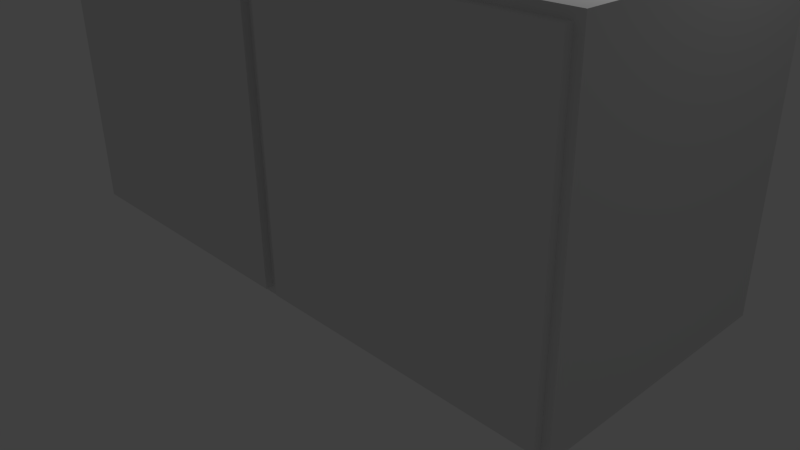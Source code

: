 # Source: cabinet.2.blend  (saved by Blender 2.76.0; exported with 4.5.12 LTS)
import bpy
from mathutils import Matrix  # noqa: F401  (used for matrix-valued properties, if any)

bpy.ops.wm.read_factory_settings(use_empty=True)
scene = bpy.context.scene
scene.name = 'Scene'

# ---- collections
col_collection_1 = bpy.data.collections.new('Collection 1'); scene.collection.children.link(col_collection_1)
col_collection_10 = bpy.data.collections.new('Collection 10'); scene.collection.children.link(col_collection_10)

# ---- materials (node trees are filled in below, after node groups)
mat_boxmat = bpy.data.materials.new('BoxMat')
mat_boxmat.alpha_threshold = 0.0
mat_boxmat.use_transparent_shadow = False
mat_boxmat.roughness = 0.5
mat_boxmat.specular_intensity = 0.0
mat_boxmat.line_color = (0.0, 0.0, 0.0, 1.0)

# ---- material node trees

# ---- world
world_world = bpy.data.worlds.new('World'); scene.world = world_world
world_world.color = (0.05088, 0.05088, 0.05088)
world_world.use_sun_shadow = False
world_world.sun_shadow_jitter_overblur = 0.0
world_world.cycles.sampling_method = 'MANUAL'
world_world.cycles.sample_map_resolution = 256

# ---- cameras
cam_camera = bpy.data.cameras.new('Camera')
cam_camera.clip_end = 100.0
cam_camera.lens = 35.0
cam_camera.sensor_width = 32.0
cam_camera.sensor_height = 18.0
cam_camera.ortho_scale = 7.314
cam_camera.dof.focus_distance = 0.0
cam_camera.dof.aperture_fstop = 128.0

# ---- lights
light_lamp = bpy.data.lights.new('Lamp', 'POINT')
light_lamp.transmission_factor = 0.0
light_lamp.cutoff_distance = 30.0
light_lamp.energy = 100.0
light_lamp.shadow_buffer_clip_start = 1.001
light_lamp.shadow_soft_size = 0.1
light_lamp.shadow_maximum_resolution = 0.006
light_lamp.use_absolute_resolution = True
light_lamp.cycles.use_multiple_importance_sampling = False

# ---- meshes
me_cube = bpy.data.meshes.new('Cube')
me_cube.from_pydata([(4.0, 2.0, 0.0), (4.0, -1.5, 0.0), (-4.0, -1.5, 0.0), (-4.0, 2.0, 0.0), (4.0, 2.0, 4.0), (4.0, -1.5, 4.0), (-4.0, -1.5, 4.0), (-4.0, 2.0, 4.0), (3.8, -1.5, 0.2), (-3.8, -1.5, 0.2), (3.8, -1.5, 3.8), (-3.8, -1.5, 3.8), (3.8, 1.8, 0.2), (-3.8, 1.8, 0.2), (3.8, 1.8, 3.8), (-3.8, 1.8, 3.8), (-3.9, -1.6, 0.1), (-3.9, -1.6, 3.9), (-3.9, -1.5, 0.1), (-3.9, -1.5, 3.9), (-0.1, -1.6, 0.1), (-0.1, -1.6, 3.9), (-0.1, -1.5, 0.1), (-0.1, -1.5, 3.9), (0.1, -1.6, 0.1), (0.1, -1.6, 3.9), (0.1, -1.5, 0.1), (0.1, -1.5, 3.9), (3.9, -1.6, 0.1), (3.9, -1.6, 3.9), (3.9, -1.5, 0.1), (3.9, -1.5, 3.9), (-0.2, 2.0, 0.0), (-0.2, -1.5, 0.0), (-0.2, 2.0, 4.0), (-0.2, -1.5, 4.0), (-0.2, -1.5, 0.2), (-0.2, -1.5, 3.8), (-0.2, 1.8, 0.2), (-0.2, 1.8, 3.8), (0.2, 2.0, 0.0), (0.2, -1.5, 0.0), (0.2, 2.0, 4.0), (0.2, -1.5, 4.0), (0.2, -1.5, 0.2), (0.2, -1.5, 3.8), (0.2, 1.8, 0.2), (0.2, 1.8, 3.8)], [], [(32, 33, 2, 3), (34, 7, 6, 35), (0, 4, 5, 1), (35, 6, 11, 37), (2, 6, 7, 3), (34, 32, 3, 7), (37, 11, 15, 39), (6, 2, 9, 11), (1, 5, 10, 8), (41, 1, 8, 44), (38, 39, 15, 13), (8, 10, 14, 12), (11, 9, 13, 15), (44, 8, 12, 46), (17, 19, 18, 16), (19, 23, 22, 18), (23, 21, 20, 22), (21, 17, 16, 20), (16, 18, 22, 20), (21, 23, 19, 17), (25, 27, 26, 24), (27, 31, 30, 26), (31, 29, 28, 30), (29, 25, 24, 28), (24, 26, 30, 28), (29, 31, 27, 25), (9, 36, 38, 13), (36, 44, 45, 37), (2, 33, 36, 9), (36, 37, 39, 38), (42, 40, 32, 34), (43, 35, 37, 45), (42, 34, 35, 43), (40, 41, 33, 32), (0, 1, 41, 40), (4, 42, 43, 5), (5, 43, 45, 10), (4, 0, 40, 42), (10, 45, 47, 14), (12, 14, 47, 46), (44, 46, 47, 45), (33, 41, 44, 36)])
_uv = me_cube.uv_layers.new(name='UVMap')
_uv.uv.foreach_set('vector', [0.2291, 0.5885, 0.2291, 0.6916, 0.1197, 0.6916, 0.1197, 0.5885, 0.2291, 0.4706, 0.1197, 0.4706, 0.1197, 0.3674, 0.2291, 0.3674, 0.3501, 0.5885, 0.3501, 0.4706, 0.4509, 0.4706, 0.4509, 0.5885, 0.2291, 0.3674, 0.1197, 0.3674, 0.1254, 0.3616, 0.2291, 0.3616, 0.01888, 0.5885, 0.01888, 0.4706, 0.1197, 0.4706, 0.1197, 0.5885, 0.2291, 0.4706, 0.2291, 0.5885, 0.1197, 0.5885, 0.1197, 0.4706, 0.6612, 0.9873, 0.5576, 0.9873, 0.5576, 0.89, 0.6612, 0.89, 0.01888, 0.4706, 0.01888, 0.5885, 0.01312, 0.5826, 0.01312, 0.4765, 0.4509, 0.5885, 0.4509, 0.4706, 0.4566, 0.4765, 0.4566, 0.5826, 0.2406, 0.6916, 0.3501, 0.6916, 0.3443, 0.6975, 0.2406, 0.6975, 0.6612, 0.7839, 0.6612, 0.89, 0.5576, 0.89, 0.5576, 0.7839, 0.7563, 0.4742, 0.7563, 0.5803, 0.6612, 0.5803, 0.6612, 0.4742, 0.4625, 0.89, 0.4625, 0.7839, 0.5576, 0.7839, 0.5576, 0.89, 0.5576, 0.377, 0.6612, 0.377, 0.6612, 0.4742, 0.5576, 0.4742, 0.03495, 0.723, 0.03783, 0.723, 0.03783, 0.835, 0.03495, 0.835, 0.03783, 0.723, 0.1473, 0.723, 0.1473, 0.835, 0.03783, 0.835, 0.1473, 0.723, 0.1501, 0.723, 0.1501, 0.835, 0.1473, 0.835, 0.2697, 0.8341, 0.1603, 0.8341, 0.1603, 0.7221, 0.2697, 0.7221, 0.03783, 0.8379, 0.03783, 0.835, 0.1473, 0.835, 0.1473, 0.8379, 0.1473, 0.7201, 0.1473, 0.723, 0.03783, 0.723, 0.03783, 0.7201, 0.03463, 0.846, 0.03751, 0.846, 0.03751, 0.958, 0.03463, 0.958, 0.03751, 0.846, 0.1469, 0.846, 0.1469, 0.958, 0.03751, 0.958, 0.1469, 0.846, 0.1498, 0.846, 0.1498, 0.958, 0.1469, 0.958, 0.2704, 0.955, 0.161, 0.955, 0.161, 0.843, 0.2704, 0.843, 0.03751, 0.961, 0.03751, 0.958, 0.1469, 0.958, 0.1469, 0.961, 0.1469, 0.8431, 0.1469, 0.846, 0.03751, 0.846, 0.03751, 0.8431, 0.5576, 0.6867, 0.6612, 0.6867, 0.6612, 0.7839, 0.5576, 0.7839, 0.2804, 0.7245, 0.2919, 0.7245, 0.2919, 0.8306, 0.2804, 0.8306, 0.1197, 0.6916, 0.2291, 0.6916, 0.2291, 0.6975, 0.1254, 0.6975, 0.7563, 0.7839, 0.7563, 0.89, 0.6612, 0.89, 0.6612, 0.7839, 0.2406, 0.4706, 0.2406, 0.5885, 0.2291, 0.5885, 0.2291, 0.4706, 0.2406, 0.3674, 0.2291, 0.3674, 0.2291, 0.3616, 0.2406, 0.3616, 0.2406, 0.4706, 0.2291, 0.4706, 0.2291, 0.3674, 0.2406, 0.3674, 0.2406, 0.5885, 0.2406, 0.6916, 0.2291, 0.6916, 0.2291, 0.5885, 0.3501, 0.5885, 0.3501, 0.6916, 0.2406, 0.6916, 0.2406, 0.5885, 0.3501, 0.4706, 0.2406, 0.4706, 0.2406, 0.3674, 0.3501, 0.3674, 0.3501, 0.3674, 0.2406, 0.3674, 0.2406, 0.3616, 0.3443, 0.3616, 0.3501, 0.4706, 0.3501, 0.5885, 0.2406, 0.5885, 0.2406, 0.4706, 0.6612, 0.6775, 0.5576, 0.6775, 0.5576, 0.5803, 0.6612, 0.5803, 0.6612, 0.4742, 0.6612, 0.5803, 0.5576, 0.5803, 0.5576, 0.4742, 0.4625, 0.4742, 0.5576, 0.4742, 0.5576, 0.5803, 0.4625, 0.5803, 0.2291, 0.6916, 0.2406, 0.6916, 0.2406, 0.6975, 0.2291, 0.6975])
me_cube.materials.append(mat_boxmat)
me_cube.use_remesh_preserve_volume = False
me_cube.use_remesh_preserve_attributes = False
me_cube.use_mirror_vertex_groups = False
me_cube.update()

# ---- objects
ob_cube = bpy.data.objects.new('Cube', me_cube)
ob_lamp = bpy.data.objects.new('Lamp', light_lamp)
ob_camera = bpy.data.objects.new('Camera', cam_camera)

# ---- transforms, parenting, visibility, modifiers, constraints
ob_cube.location = (0.0, 0.0, 0.0)
ob_cube.lock_rotations_4d = False
ob_cube.empty_display_type = 'ARROWS'
ob_cube.lineart.crease_threshold = 0.0
ob_lamp.location = (4.076, 1.005, 5.904)
ob_lamp.rotation_euler = (0.6503, 0.05522, 1.866)
ob_lamp.lock_rotations_4d = False
ob_lamp.empty_display_type = 'ARROWS'
ob_lamp.color = (0.0, 0.0, 0.0, 0.0)
ob_lamp.lineart.crease_threshold = 0.0
ob_camera.location = (7.481, -6.508, 5.344)
ob_camera.rotation_euler = (1.109, 0.01082, 0.8149)
ob_camera.lock_rotations_4d = False
ob_camera.empty_display_type = 'ARROWS'
ob_camera.color = (0.0, 0.0, 0.0, 0.0)
ob_camera.display_type = 'WIRE'
ob_camera.lineart.crease_threshold = 0.0

# ---- collection membership
col_collection_1.objects.link(ob_cube)
col_collection_10.objects.link(ob_lamp)
col_collection_10.objects.link(ob_camera)

# ---- scene / render settings (as saved in the file)
scene.camera = ob_camera
scene.frame_start = 1; scene.frame_end = 250; scene.frame_set(1)
scene.render.engine = 'BLENDER_EEVEE_NEXT'
scene.render.resolution_percentage = 50
scene.render.dither_intensity = 0.0
scene.cycles.use_denoising = False
scene.cycles.samples = 10
scene.cycles.sampling_pattern = 'TABULATED_SOBOL'
scene.cycles.light_sampling_threshold = 0.0
scene.cycles.use_adaptive_sampling = False
scene.cycles.use_light_tree = False
scene.cycles.blur_glossy = 0.0
scene.cycles.pixel_filter_type = 'GAUSSIAN'
scene.cycles.sample_clamp_indirect = 0.0
scene.view_settings.view_transform = 'Standard'
bpy.context.view_layer.update()
